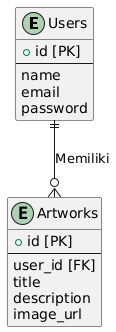

The diagram above was rendered by PlantUML. Its source (embedded in the PNG):
@startuml
entity Users {
  + id [PK]
  --
  name
  email
  password
}

entity Artworks {
  + id [PK]
  --
  user_id [FK]
  title
  description
  image_url
}

Users ||--o{ Artworks : "Memiliki"
@enduml